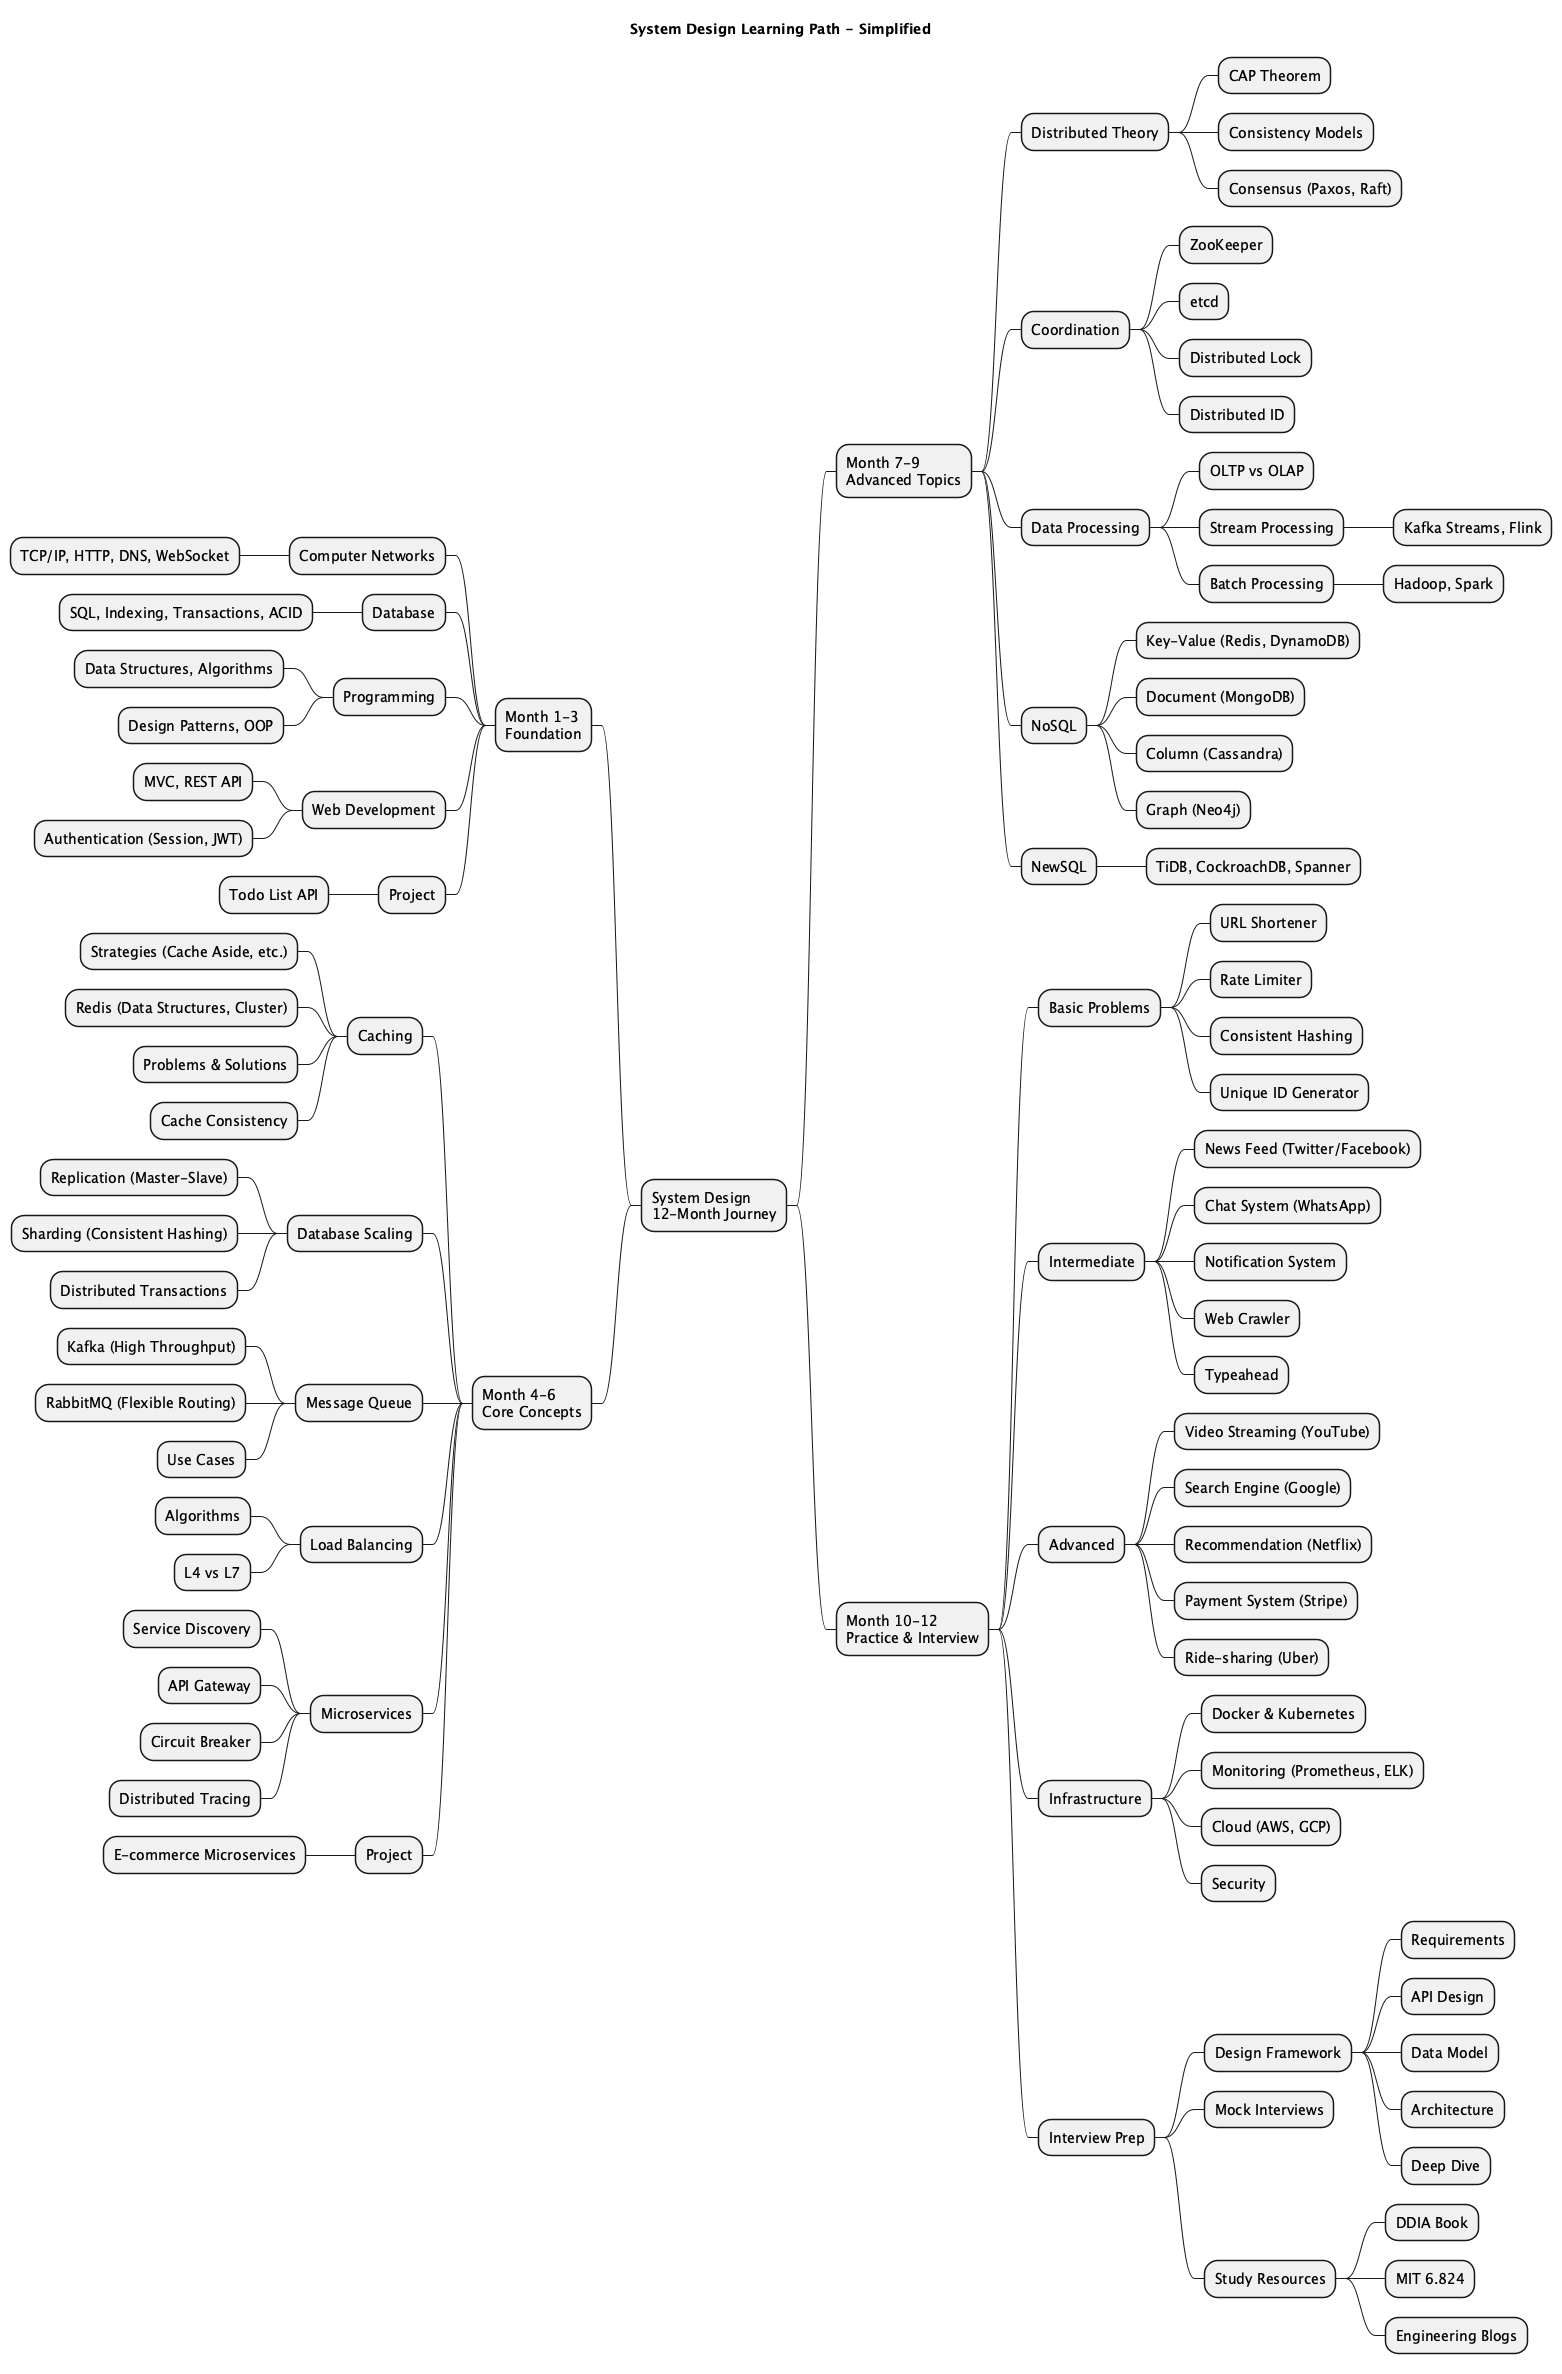

The diagram above was rendered by PlantUML. Its source (embedded in the PNG):
@startmindmap

title System Design Learning Path - Simplified

* System Design\n12-Month Journey

left side

** Month 1-3\nFoundation
*** Computer Networks
**** TCP/IP, HTTP, DNS, WebSocket
*** Database
**** SQL, Indexing, Transactions, ACID
*** Programming
**** Data Structures, Algorithms
**** Design Patterns, OOP
*** Web Development
**** MVC, REST API
**** Authentication (Session, JWT)
*** Project
**** Todo List API

** Month 4-6\nCore Concepts
*** Caching
**** Strategies (Cache Aside, etc.)
**** Redis (Data Structures, Cluster)
**** Problems & Solutions
**** Cache Consistency
*** Database Scaling
**** Replication (Master-Slave)
**** Sharding (Consistent Hashing)
**** Distributed Transactions
*** Message Queue
**** Kafka (High Throughput)
**** RabbitMQ (Flexible Routing)
**** Use Cases
*** Load Balancing
**** Algorithms
**** L4 vs L7
*** Microservices
**** Service Discovery
**** API Gateway
**** Circuit Breaker
**** Distributed Tracing
*** Project
**** E-commerce Microservices

right side

** Month 7-9\nAdvanced Topics
*** Distributed Theory
**** CAP Theorem
**** Consistency Models
**** Consensus (Paxos, Raft)
*** Coordination
**** ZooKeeper
**** etcd
**** Distributed Lock
**** Distributed ID
*** Data Processing
**** OLTP vs OLAP
**** Stream Processing
***** Kafka Streams, Flink
**** Batch Processing
***** Hadoop, Spark
*** NoSQL
**** Key-Value (Redis, DynamoDB)
**** Document (MongoDB)
**** Column (Cassandra)
**** Graph (Neo4j)
*** NewSQL
**** TiDB, CockroachDB, Spanner

** Month 10-12\nPractice & Interview
*** Basic Problems
**** URL Shortener
**** Rate Limiter
**** Consistent Hashing
**** Unique ID Generator
*** Intermediate
**** News Feed (Twitter/Facebook)
**** Chat System (WhatsApp)
**** Notification System
**** Web Crawler
**** Typeahead
*** Advanced
**** Video Streaming (YouTube)
**** Search Engine (Google)
**** Recommendation (Netflix)
**** Payment System (Stripe)
**** Ride-sharing (Uber)
*** Infrastructure
**** Docker & Kubernetes
**** Monitoring (Prometheus, ELK)
**** Cloud (AWS, GCP)
**** Security
*** Interview Prep
**** Design Framework
***** Requirements
***** API Design
***** Data Model
***** Architecture
***** Deep Dive
**** Mock Interviews
**** Study Resources
***** DDIA Book
***** MIT 6.824
***** Engineering Blogs

@endmindmap